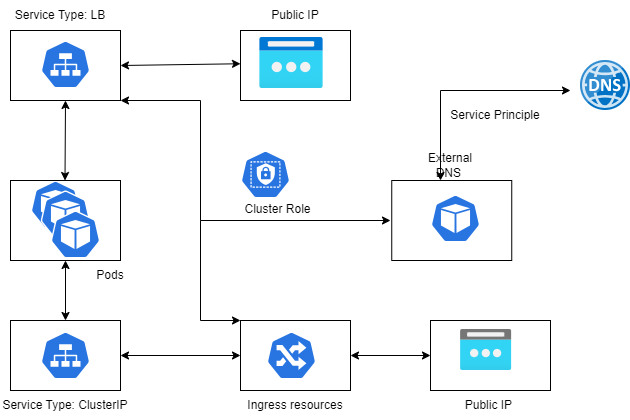

The diagram above was exported from draw.io. Its source (the exported page's mxGraphModel, read from the mxfile embedded in the PNG):
<mxGraphModel dx="1042" dy="577" grid="1" gridSize="10" guides="1" tooltips="1" connect="1" arrows="1" fold="1" page="1" pageScale="1" pageWidth="850" pageHeight="1100" math="0" shadow="0">
  <root>
    <mxCell id="0" />
    <mxCell id="1" parent="0" />
    <mxCell id="wuafn8Rh87BKBdAyfIPy-2" value="" style="sketch=0;html=1;dashed=0;whitespace=wrap;fillColor=#2875E2;strokeColor=#ffffff;points=[[0.005,0.63,0],[0.1,0.2,0],[0.9,0.2,0],[0.5,0,0],[0.995,0.63,0],[0.72,0.99,0],[0.5,1,0],[0.28,0.99,0]];verticalLabelPosition=bottom;align=center;verticalAlign=top;shape=mxgraph.kubernetes.icon;prIcon=pod" vertex="1" parent="1">
      <mxGeometry x="150" y="240" width="50" height="48" as="geometry" />
    </mxCell>
    <mxCell id="wuafn8Rh87BKBdAyfIPy-3" value="" style="sketch=0;html=1;dashed=0;whitespace=wrap;fillColor=#2875E2;strokeColor=#ffffff;points=[[0.005,0.63,0],[0.1,0.2,0],[0.9,0.2,0],[0.5,0,0],[0.995,0.63,0],[0.72,0.99,0],[0.5,1,0],[0.28,0.99,0]];verticalLabelPosition=bottom;align=center;verticalAlign=top;shape=mxgraph.kubernetes.icon;prIcon=pod" vertex="1" parent="1">
      <mxGeometry x="160" y="250" width="50" height="48" as="geometry" />
    </mxCell>
    <mxCell id="wuafn8Rh87BKBdAyfIPy-4" value="" style="sketch=0;html=1;dashed=0;whitespace=wrap;fillColor=#2875E2;strokeColor=#ffffff;points=[[0.005,0.63,0],[0.1,0.2,0],[0.9,0.2,0],[0.5,0,0],[0.995,0.63,0],[0.72,0.99,0],[0.5,1,0],[0.28,0.99,0]];verticalLabelPosition=bottom;align=center;verticalAlign=top;shape=mxgraph.kubernetes.icon;prIcon=pod" vertex="1" parent="1">
      <mxGeometry x="170" y="270" width="50" height="48" as="geometry" />
    </mxCell>
    <mxCell id="wuafn8Rh87BKBdAyfIPy-6" value="" style="rounded=0;whiteSpace=wrap;html=1;shadow=0;fillColor=none;" vertex="1" parent="1">
      <mxGeometry x="130" y="240" width="110" height="80" as="geometry" />
    </mxCell>
    <mxCell id="wuafn8Rh87BKBdAyfIPy-7" value="" style="endArrow=classic;startArrow=classic;html=1;rounded=0;" edge="1" parent="1">
      <mxGeometry width="50" height="50" relative="1" as="geometry">
        <mxPoint x="184.5" y="240" as="sourcePoint" />
        <mxPoint x="185" y="160" as="targetPoint" />
      </mxGeometry>
    </mxCell>
    <mxCell id="wuafn8Rh87BKBdAyfIPy-8" value="" style="sketch=0;html=1;dashed=0;whitespace=wrap;fillColor=#2875E2;strokeColor=#ffffff;points=[[0.005,0.63,0],[0.1,0.2,0],[0.9,0.2,0],[0.5,0,0],[0.995,0.63,0],[0.72,0.99,0],[0.5,1,0],[0.28,0.99,0]];verticalLabelPosition=bottom;align=center;verticalAlign=top;shape=mxgraph.kubernetes.icon;prIcon=svc" vertex="1" parent="1">
      <mxGeometry x="160" y="100" width="50" height="48" as="geometry" />
    </mxCell>
    <mxCell id="wuafn8Rh87BKBdAyfIPy-9" value="" style="rounded=0;whiteSpace=wrap;html=1;fillColor=none;" vertex="1" parent="1">
      <mxGeometry x="130" y="90" width="110" height="70" as="geometry" />
    </mxCell>
    <mxCell id="wuafn8Rh87BKBdAyfIPy-11" value="" style="rounded=0;whiteSpace=wrap;html=1;shape=image;labelBackgroundColor=default;verticalAlign=top;verticalLabelPosition=bottom;aspect=fixed;points=[];image=img/lib/azure2/networking/Public_IP_Addresses_Classic.svg;" vertex="1" parent="1">
      <mxGeometry x="360" y="97" width="102" height="51" as="geometry" />
    </mxCell>
    <mxCell id="wuafn8Rh87BKBdAyfIPy-12" value="" style="endArrow=classic;startArrow=classic;html=1;rounded=0;exitX=1;exitY=0.5;exitDx=0;exitDy=0;" edge="1" parent="1" source="wuafn8Rh87BKBdAyfIPy-9" target="wuafn8Rh87BKBdAyfIPy-11">
      <mxGeometry width="50" height="50" relative="1" as="geometry">
        <mxPoint x="270" y="140" as="sourcePoint" />
        <mxPoint x="320" y="90" as="targetPoint" />
      </mxGeometry>
    </mxCell>
    <mxCell id="wuafn8Rh87BKBdAyfIPy-13" value="" style="rounded=0;whiteSpace=wrap;html=1;fillColor=none;" vertex="1" parent="1">
      <mxGeometry x="360" y="90" width="110" height="70" as="geometry" />
    </mxCell>
    <mxCell id="wuafn8Rh87BKBdAyfIPy-14" value="" style="rounded=0;whiteSpace=wrap;html=1;fillColor=none;" vertex="1" parent="1">
      <mxGeometry x="130" y="380" width="110" height="70" as="geometry" />
    </mxCell>
    <mxCell id="wuafn8Rh87BKBdAyfIPy-15" value="" style="sketch=0;html=1;dashed=0;whitespace=wrap;fillColor=#2875E2;strokeColor=#ffffff;points=[[0.005,0.63,0],[0.1,0.2,0],[0.9,0.2,0],[0.5,0,0],[0.995,0.63,0],[0.72,0.99,0],[0.5,1,0],[0.28,0.99,0]];verticalLabelPosition=bottom;align=center;verticalAlign=top;shape=mxgraph.kubernetes.icon;prIcon=svc" vertex="1" parent="1">
      <mxGeometry x="160" y="391" width="50" height="48" as="geometry" />
    </mxCell>
    <mxCell id="wuafn8Rh87BKBdAyfIPy-16" value="" style="endArrow=classic;startArrow=classic;html=1;rounded=0;entryX=0.5;entryY=1;entryDx=0;entryDy=0;exitX=0.5;exitY=0;exitDx=0;exitDy=0;" edge="1" parent="1" source="wuafn8Rh87BKBdAyfIPy-14" target="wuafn8Rh87BKBdAyfIPy-6">
      <mxGeometry width="50" height="50" relative="1" as="geometry">
        <mxPoint x="150" y="380" as="sourcePoint" />
        <mxPoint x="200" y="330" as="targetPoint" />
      </mxGeometry>
    </mxCell>
    <mxCell id="wuafn8Rh87BKBdAyfIPy-17" value="" style="sketch=0;html=1;dashed=0;whitespace=wrap;fillColor=#2875E2;strokeColor=#ffffff;points=[[0.005,0.63,0],[0.1,0.2,0],[0.9,0.2,0],[0.5,0,0],[0.995,0.63,0],[0.72,0.99,0],[0.5,1,0],[0.28,0.99,0]];verticalLabelPosition=bottom;align=center;verticalAlign=top;shape=mxgraph.kubernetes.icon;prIcon=ing" vertex="1" parent="1">
      <mxGeometry x="386" y="391" width="50" height="48" as="geometry" />
    </mxCell>
    <mxCell id="wuafn8Rh87BKBdAyfIPy-18" value="" style="rounded=0;whiteSpace=wrap;html=1;fillColor=none;" vertex="1" parent="1">
      <mxGeometry x="360" y="380" width="110" height="70" as="geometry" />
    </mxCell>
    <mxCell id="wuafn8Rh87BKBdAyfIPy-19" value="" style="endArrow=classic;startArrow=classic;html=1;rounded=0;entryX=0;entryY=0.5;entryDx=0;entryDy=0;exitX=1;exitY=0.5;exitDx=0;exitDy=0;" edge="1" parent="1" source="wuafn8Rh87BKBdAyfIPy-14" target="wuafn8Rh87BKBdAyfIPy-18">
      <mxGeometry width="50" height="50" relative="1" as="geometry">
        <mxPoint x="240" y="420" as="sourcePoint" />
        <mxPoint x="290" y="370" as="targetPoint" />
      </mxGeometry>
    </mxCell>
    <mxCell id="wuafn8Rh87BKBdAyfIPy-20" value="" style="image;aspect=fixed;html=1;points=[];align=center;fontSize=12;image=img/lib/azure2/networking/Public_IP_Addresses.svg;" vertex="1" parent="1">
      <mxGeometry x="580" y="389" width="51.25" height="41" as="geometry" />
    </mxCell>
    <mxCell id="wuafn8Rh87BKBdAyfIPy-21" value="" style="rounded=0;whiteSpace=wrap;html=1;fillColor=none;" vertex="1" parent="1">
      <mxGeometry x="550" y="380" width="120" height="70" as="geometry" />
    </mxCell>
    <mxCell id="wuafn8Rh87BKBdAyfIPy-22" value="" style="endArrow=classic;startArrow=classic;html=1;rounded=0;entryX=0;entryY=0.5;entryDx=0;entryDy=0;" edge="1" parent="1" target="wuafn8Rh87BKBdAyfIPy-21">
      <mxGeometry width="50" height="50" relative="1" as="geometry">
        <mxPoint x="470" y="415" as="sourcePoint" />
        <mxPoint x="520" y="370" as="targetPoint" />
      </mxGeometry>
    </mxCell>
    <mxCell id="wuafn8Rh87BKBdAyfIPy-23" value="" style="image;sketch=0;aspect=fixed;html=1;points=[];align=center;fontSize=12;image=img/lib/mscae/DNS.svg;" vertex="1" parent="1">
      <mxGeometry x="700" y="120" width="50" height="50" as="geometry" />
    </mxCell>
    <mxCell id="wuafn8Rh87BKBdAyfIPy-24" value="" style="sketch=0;html=1;dashed=0;whitespace=wrap;fillColor=#2875E2;strokeColor=#ffffff;points=[[0.005,0.63,0],[0.1,0.2,0],[0.9,0.2,0],[0.5,0,0],[0.995,0.63,0],[0.72,0.99,0],[0.5,1,0],[0.28,0.99,0]];verticalLabelPosition=bottom;align=center;verticalAlign=top;shape=mxgraph.kubernetes.icon;prIcon=pod" vertex="1" parent="1">
      <mxGeometry x="550" y="254" width="50" height="48" as="geometry" />
    </mxCell>
    <mxCell id="wuafn8Rh87BKBdAyfIPy-25" value="" style="rounded=0;whiteSpace=wrap;html=1;fillColor=none;" vertex="1" parent="1">
      <mxGeometry x="511.25" y="240" width="120" height="80" as="geometry" />
    </mxCell>
    <mxCell id="wuafn8Rh87BKBdAyfIPy-26" value="Public IP" style="text;html=1;strokeColor=none;fillColor=none;align=center;verticalAlign=middle;whiteSpace=wrap;rounded=0;" vertex="1" parent="1">
      <mxGeometry x="360" y="60" width="110" height="30" as="geometry" />
    </mxCell>
    <mxCell id="wuafn8Rh87BKBdAyfIPy-27" value="Service Type: LB" style="text;html=1;strokeColor=none;fillColor=none;align=center;verticalAlign=middle;whiteSpace=wrap;rounded=0;" vertex="1" parent="1">
      <mxGeometry x="130" y="60" width="100" height="30" as="geometry" />
    </mxCell>
    <mxCell id="wuafn8Rh87BKBdAyfIPy-30" value="Pods" style="text;html=1;strokeColor=none;fillColor=none;align=center;verticalAlign=middle;whiteSpace=wrap;rounded=0;" vertex="1" parent="1">
      <mxGeometry x="200" y="320" width="60" height="30" as="geometry" />
    </mxCell>
    <mxCell id="wuafn8Rh87BKBdAyfIPy-31" value="Service Type: ClusterIP" style="text;html=1;strokeColor=none;fillColor=none;align=center;verticalAlign=middle;whiteSpace=wrap;rounded=0;" vertex="1" parent="1">
      <mxGeometry x="120" y="450" width="130" height="30" as="geometry" />
    </mxCell>
    <mxCell id="wuafn8Rh87BKBdAyfIPy-32" value="Ingress resources" style="text;html=1;strokeColor=none;fillColor=none;align=center;verticalAlign=middle;whiteSpace=wrap;rounded=0;" vertex="1" parent="1">
      <mxGeometry x="360" y="450" width="110" height="30" as="geometry" />
    </mxCell>
    <mxCell id="wuafn8Rh87BKBdAyfIPy-34" value="Public IP&amp;nbsp;" style="text;html=1;strokeColor=none;fillColor=none;align=center;verticalAlign=middle;whiteSpace=wrap;rounded=0;" vertex="1" parent="1">
      <mxGeometry x="580" y="450" width="60" height="30" as="geometry" />
    </mxCell>
    <mxCell id="wuafn8Rh87BKBdAyfIPy-35" value="External DNS&amp;nbsp;" style="text;html=1;strokeColor=none;fillColor=none;align=center;verticalAlign=middle;whiteSpace=wrap;rounded=0;" vertex="1" parent="1">
      <mxGeometry x="540" y="210" width="60" height="30" as="geometry" />
    </mxCell>
    <mxCell id="wuafn8Rh87BKBdAyfIPy-36" value="" style="endArrow=classic;startArrow=classic;html=1;rounded=0;" edge="1" parent="1">
      <mxGeometry width="50" height="50" relative="1" as="geometry">
        <mxPoint x="560" y="240" as="sourcePoint" />
        <mxPoint x="690" y="150" as="targetPoint" />
        <Array as="points">
          <mxPoint x="560" y="150" />
        </Array>
      </mxGeometry>
    </mxCell>
    <mxCell id="wuafn8Rh87BKBdAyfIPy-37" value="Service Principle" style="text;html=1;strokeColor=none;fillColor=none;align=center;verticalAlign=middle;whiteSpace=wrap;rounded=0;" vertex="1" parent="1">
      <mxGeometry x="560" y="160" width="110" height="30" as="geometry" />
    </mxCell>
    <mxCell id="wuafn8Rh87BKBdAyfIPy-38" value="" style="sketch=0;html=1;dashed=0;whitespace=wrap;fillColor=#2875E2;strokeColor=#ffffff;points=[[0.005,0.63,0],[0.1,0.2,0],[0.9,0.2,0],[0.5,0,0],[0.995,0.63,0],[0.72,0.99,0],[0.5,1,0],[0.28,0.99,0]];verticalLabelPosition=bottom;align=center;verticalAlign=top;shape=mxgraph.kubernetes.icon;prIcon=role" vertex="1" parent="1">
      <mxGeometry x="360" y="210" width="50" height="48" as="geometry" />
    </mxCell>
    <mxCell id="wuafn8Rh87BKBdAyfIPy-39" value="" style="endArrow=classic;startArrow=classic;html=1;rounded=0;" edge="1" parent="1">
      <mxGeometry width="50" height="50" relative="1" as="geometry">
        <mxPoint x="240" y="160" as="sourcePoint" />
        <mxPoint x="510" y="280" as="targetPoint" />
        <Array as="points">
          <mxPoint x="320" y="160" />
          <mxPoint x="320" y="280" />
        </Array>
      </mxGeometry>
    </mxCell>
    <mxCell id="wuafn8Rh87BKBdAyfIPy-42" value="" style="endArrow=classic;html=1;rounded=0;entryX=0;entryY=0;entryDx=0;entryDy=0;" edge="1" parent="1" target="wuafn8Rh87BKBdAyfIPy-18">
      <mxGeometry width="50" height="50" relative="1" as="geometry">
        <mxPoint x="320" y="280" as="sourcePoint" />
        <mxPoint x="340" y="330" as="targetPoint" />
        <Array as="points">
          <mxPoint x="320" y="380" />
        </Array>
      </mxGeometry>
    </mxCell>
    <mxCell id="wuafn8Rh87BKBdAyfIPy-43" value="Cluster Role" style="text;html=1;strokeColor=none;fillColor=none;align=center;verticalAlign=middle;whiteSpace=wrap;rounded=0;" vertex="1" parent="1">
      <mxGeometry x="355" y="254" width="85" height="30" as="geometry" />
    </mxCell>
  </root>
</mxGraphModel>